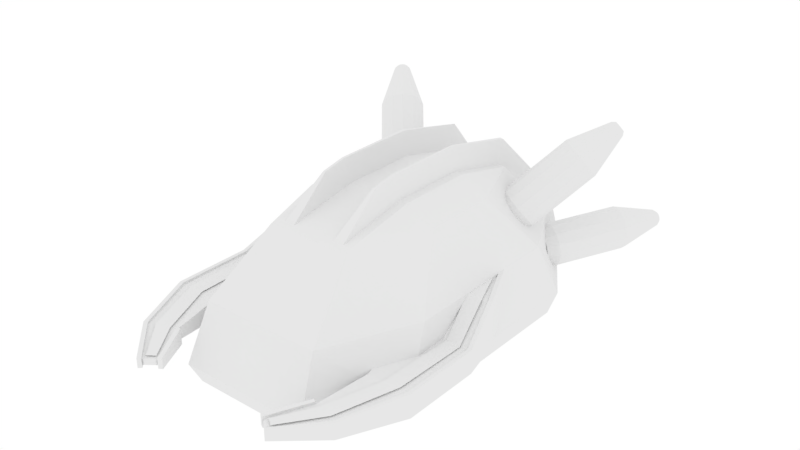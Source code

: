 # Source: Wrath.blend  (saved by Blender 2.78.0; exported with 4.5.12 LTS)
import bpy
from mathutils import Matrix  # noqa: F401  (used for matrix-valued properties, if any)

bpy.ops.wm.read_factory_settings(use_empty=True)
scene = bpy.context.scene
scene.name = 'Scene'

# ---- collections
col_collection_1 = bpy.data.collections.new('Collection 1'); scene.collection.children.link(col_collection_1)

# ---- world
world_world = bpy.data.worlds.new('World'); scene.world = world_world
world_world.color = (1.0, 1.0, 1.0)
world_world.use_sun_shadow = False
world_world.sun_shadow_jitter_overblur = 0.0
world_world.cycles.sampling_method = 'MANUAL'

# ---- meshes
me_cube = bpy.data.meshes.new('Cube')
me_cube.from_pydata([(0.813, -1.254, 0.1051), (0.813, -1.254, 0.2775), (0.6535, -0.5525, 0.1051), (0.6535, -0.5525, 0.2775), (1.222, -1.261, 0.0866), (1.222, -1.261, 0.296), (1.222, -0.5483, 0.0866), (1.223, -0.5527, 0.296), (0.7408, -1.716, 0.1193), (0.7408, -1.716, 0.2632), (0.9792, -1.794, 0.2604), (0.9792, -1.794, 0.1222), (0.5552, -2.052, 0.1448), (0.5552, -2.052, 0.2378), (0.6764, -2.148, 0.2353), (0.6764, -2.148, 0.1472), (0.5701, -2.057, 0.1722), (0.5701, -2.057, 0.2103), (0.6413, -2.112, 0.2103), (0.6413, -2.112, 0.1722), (-0.9449, -0.9467, -0.1916), (-0.6279, -0.2854, 1.0), (-0.9449, 0.943, -0.1916), (-0.6279, 0.415, 1.0), (0.9449, -0.9467, -0.1916), (0.6279, -0.2854, 1.0), (0.9449, 0.943, -0.1916), (0.6279, 0.415, 1.0), (-1.0, -1.0, 0.0), (-1.0, 1.0, 0.0), (1.0, 1.0, 0.0), (1.0, -1.0, 0.0), (0.5684, 1.517, -0.1916), (-0.5684, 1.517, -0.1916), (-0.3016, 1.029, 0.9929), (0.3016, 1.029, 0.9929), (-0.5684, -1.645, -0.1916), (0.5684, -1.645, -0.1916), (0.2637, -0.525, 1.309), (-0.2637, -0.525, 1.309), (0.6016, -1.739, 0.0), (-0.6016, -1.739, 0.0), (-0.4722, 1.782, 0.1665), (0.4722, 1.782, 0.1665), (0.3016, -0.2854, 1.139), (-0.3016, -0.2854, 1.139), (0.3016, 0.415, 1.139), (-0.3016, 0.415, 1.139), (0.6535, -0.1746, 0.4826), (0.6535, -0.1746, 0.1051), (1.128, -0.1628, 0.0866), (1.129, -0.1672, 0.5011), (-0.9084, -0.7176, 0.5), (-0.9084, 0.7892, 0.5), (0.9084, 0.7892, 0.5), (0.9084, -0.7176, 0.5), (0.5465, -1.529, 0.5), (-0.5465, -1.529, 0.5), (-0.4712, 1.475, 0.4891), (0.4712, 1.475, 0.4891), (0.9125, 0.2916, 0.0866), (0.9125, 0.2916, 0.5011), (1.187, -1.255, 0.0866), (1.187, -0.5525, 0.0866), (1.188, -0.5569, 0.296), (1.187, -1.255, 0.296), (1.009, -1.814, 0.2604), (1.009, -1.814, 0.1222), (0.6515, -2.123, 0.2353), (0.6515, -2.123, 0.1472), (1.095, -0.1746, 0.0866), (1.096, -0.179, 0.5011), (0.8808, 0.2765, 0.5011), (0.8808, 0.2765, 0.0866), (1.187, -1.254, 0.1051), (1.187, -0.5525, 0.1051), (1.187, -0.5525, 0.2775), (1.187, -1.254, 0.2775), (0.9797, -1.793, 0.2419), (0.9797, -1.793, 0.1407), (0.6645, -2.11, 0.2178), (0.6645, -2.11, 0.1648), (1.095, -0.1746, 0.1051), (1.095, -0.1746, 0.4826), (0.8888, 0.2598, 0.4826), (0.8888, 0.2598, 0.1051), (1.222, -1.261, 0.1051), (1.222, -0.5483, 0.1051), (1.222, -0.5483, 0.2775), (1.222, -1.261, 0.2775), (1.01, -1.813, 0.2419), (1.01, -1.813, 0.1407), (0.6894, -2.135, 0.2178), (0.6894, -2.135, 0.1648), (1.128, -0.1628, 0.1051), (1.128, -0.1628, 0.4826), (0.9205, 0.2748, 0.4826), (0.9205, 0.2748, 0.1051), (0.7081, -1.697, 0.1193), (0.7081, -1.697, 0.2632), (0.5225, -2.034, 0.1448), (0.5225, -2.034, 0.2378), (0.5655, -2.034, 0.1648), (0.5655, -2.034, 0.2178), (0.7415, -1.714, 0.2419), (0.7415, -1.714, 0.1407), (0.5328, -2.016, 0.1648), (0.5328, -2.016, 0.2178), (0.7088, -1.696, 0.2419), (0.7088, -1.696, 0.1407), (-0.1259, 1.023, 1.0), (0.1259, 1.023, 1.0), (0.2399, -0.525, 1.309), (-0.2399, -0.525, 1.309), (-0.308, 1.783, 0.1667), (0.308, 1.783, 0.1667), (-0.1259, -0.2854, 1.139), (0.1259, -0.2854, 1.139), (-0.1259, 0.415, 1.139), (0.1259, 0.415, 1.139), (-0.1822, 1.468, 0.5), (0.1822, 1.468, 0.5), (-0.1259, -1.0, 1.0), (-0.3778, -1.0, 1.0), (0.2005, 1.608, 0.0), (0.6016, 1.608, 0.0), (0.3778, -0.2854, 1.139), (0.3778, -1.0, 1.0), (-0.3778, -0.2854, 1.139), (-0.5465, 1.468, 0.5), (-0.6016, 1.608, 0.0), (0.5465, 1.468, 0.5), (0.3778, 0.415, 1.139), (-0.3778, 0.415, 1.139), (0.3778, 1.023, 1.0), (-0.3778, 1.023, 1.0), (0.1259, -1.0, 1.0), (-0.2005, 1.608, 0.0), (-0.2582, 1.465, 0.5037), (0.2582, 1.465, 0.5037), (0.2021, 1.021, 1.002), (0.2021, 0.415, 1.139), (-0.2021, 1.021, 1.002), (-0.2021, 0.415, 1.139), (0.2021, -0.2854, 1.139), (-0.2021, -0.2854, 1.139), (-0.2021, -0.9252, 1.015), (-0.3016, -0.9252, 1.015), (0.274, 1.587, 0.07332), (0.517, 1.587, 0.07332), (0.2637, -0.3059, 1.352), (0.3016, -0.9252, 1.015), (-0.2637, -0.3059, 1.352), (-0.4332, 1.671, 0.5884), (-0.517, 1.587, 0.07332), (0.4332, 1.671, 0.5884), (0.2677, 0.4395, 1.353), (-0.2677, 0.4395, 1.353), (0.2688, 1.147, 1.183), (-0.2688, 1.147, 1.183), (0.2021, -0.9252, 1.015), (-0.274, 1.587, 0.07332), (-0.2955, 1.656, 0.6102), (0.2955, 1.656, 0.6102), (0.2452, 1.134, 1.195), (0.2439, 0.4392, 1.351), (-0.2452, 1.134, 1.195), (-0.2439, 0.4392, 1.351), (0.2399, -0.3059, 1.352), (-0.2399, -0.3059, 1.352), (-0.813, -1.254, 0.1051), (-0.813, -1.254, 0.2775), (-0.6535, -0.5525, 0.1051), (-0.6535, -0.5525, 0.2775), (-1.222, -1.261, 0.0866), (-1.222, -1.261, 0.296), (-1.222, -0.5483, 0.0866), (-1.223, -0.5527, 0.296), (-0.7408, -1.716, 0.1193), (-0.7408, -1.716, 0.2632), (-0.9792, -1.794, 0.2604), (-0.9792, -1.794, 0.1222), (-0.5552, -2.052, 0.1448), (-0.5552, -2.052, 0.2378), (-0.6764, -2.148, 0.2353), (-0.6764, -2.148, 0.1472), (-0.5701, -2.057, 0.1722), (-0.5701, -2.057, 0.2103), (-0.6413, -2.112, 0.2103), (-0.6413, -2.112, 0.1722), (-0.6535, -0.1746, 0.4826), (-0.6535, -0.1746, 0.1051), (-1.128, -0.1628, 0.0866), (-1.129, -0.1672, 0.5011), (-0.9125, 0.2916, 0.0866), (-0.9125, 0.2916, 0.5011), (-1.187, -1.255, 0.0866), (-1.187, -0.5525, 0.0866), (-1.188, -0.5569, 0.296), (-1.187, -1.255, 0.296), (-1.009, -1.814, 0.2604), (-1.009, -1.814, 0.1222), (-0.6515, -2.123, 0.2353), (-0.6515, -2.123, 0.1472), (-1.095, -0.1746, 0.0866), (-1.096, -0.179, 0.5011), (-0.8808, 0.2765, 0.5011), (-0.8808, 0.2765, 0.0866), (-1.187, -1.254, 0.1051), (-1.187, -0.5525, 0.1051), (-1.187, -0.5525, 0.2775), (-1.187, -1.254, 0.2775), (-0.9797, -1.793, 0.2419), (-0.9797, -1.793, 0.1407), (-0.6645, -2.11, 0.2178), (-0.6645, -2.11, 0.1648), (-1.095, -0.1746, 0.1051), (-1.095, -0.1746, 0.4826), (-0.8888, 0.2598, 0.4826), (-0.8888, 0.2598, 0.1051), (-1.222, -1.261, 0.1051), (-1.222, -0.5483, 0.1051), (-1.222, -0.5483, 0.2775), (-1.222, -1.261, 0.2775), (-1.01, -1.813, 0.2419), (-1.01, -1.813, 0.1407), (-0.6894, -2.135, 0.2178), (-0.6894, -2.135, 0.1648), (-1.128, -0.1628, 0.1051), (-1.128, -0.1628, 0.4826), (-0.9205, 0.2748, 0.4826), (-0.9205, 0.2748, 0.1051), (-0.7081, -1.697, 0.1193), (-0.7081, -1.697, 0.2632), (-0.5225, -2.034, 0.1448), (-0.5225, -2.034, 0.2378), (-0.5655, -2.034, 0.1648), (-0.5655, -2.034, 0.2178), (-0.7415, -1.714, 0.2419), (-0.7415, -1.714, 0.1407), (-0.5328, -2.016, 0.1648), (-0.5328, -2.016, 0.2178), (-0.7088, -1.696, 0.2419), (-0.7088, -1.696, 0.1407), (0.9659, -1.252, 0.2888), (0.9852, -0.5447, 0.2889), (1.118, -0.5589, 0.2854), (1.11, -1.24, 0.2896), (0.7896, -1.731, 0.2532), (0.9271, -1.759, 0.2546), (0.6622, -2.075, 0.2311), (0.5948, -2.028, 0.2303), (1.042, -0.192, 0.4912), (0.8975, -0.1885, 0.494), (0.8872, 0.2003, 0.494), (-0.9659, -1.252, 0.2888), (-0.9852, -0.5447, 0.2889), (-1.118, -0.5589, 0.2854), (-1.11, -1.24, 0.2896), (-0.7896, -1.731, 0.2532), (-0.9271, -1.759, 0.2546), (-0.6622, -2.075, 0.2311), (-0.5948, -2.028, 0.2303), (-1.042, -0.192, 0.4912), (-0.8975, -0.1885, 0.494), (-0.8872, 0.2003, 0.494)], [], [(0, 1, 3, 2), (88, 87, 94, 95), (87, 88, 89, 86), (77, 1, 104, 78), (2, 75, 74, 0), (76, 3, 1, 77), (78, 104, 103, 80), (86, 89, 90, 91), (1, 0, 105, 104), (0, 74, 79, 105), (102, 81, 19, 16), (91, 90, 92, 93), (105, 79, 81, 102), (13, 9, 99, 101), (19, 18, 17, 16), (103, 102, 16, 17), (80, 103, 17, 18), (81, 80, 18, 19), (52, 21, 23, 53), (131, 134, 27, 54), (54, 27, 25, 55), (57, 123, 21, 52), (32, 26, 24, 37), (128, 21, 123), (36, 41, 28, 20), (26, 30, 31, 24), (32, 125, 30, 26), (20, 28, 29, 22), (22, 29, 130, 33), (33, 130, 137, 124, 125, 32), (24, 31, 40, 37), (37, 40, 41, 36), (25, 126, 127), (169, 152, 39, 113), (22, 33, 36, 20), (33, 32, 37, 36), (55, 25, 127, 56), (56, 127, 136, 122, 123, 57), (53, 23, 135, 129), (163, 164, 158, 155), (167, 157, 152, 169), (27, 134, 132), (23, 21, 128, 133), (166, 159, 157, 167), (25, 27, 132, 126), (135, 23, 133), (48, 83, 84), (75, 2, 49, 82), (3, 76, 83, 48), (2, 3, 48, 49), (115, 163, 155, 43), (29, 53, 129, 130), (40, 56, 57, 41), (31, 55, 56, 40), (41, 57, 52, 28), (30, 54, 55, 31), (125, 131, 54, 30), (28, 52, 53, 29), (49, 48, 84, 85), (95, 94, 97, 96), (82, 49, 85), (6, 4, 62, 63), (5, 7, 64, 65), (66, 5, 65, 10), (4, 67, 11, 62), (15, 14, 68, 69), (14, 66, 10, 68), (67, 15, 69, 11), (50, 6, 63, 70), (7, 51, 71, 64), (61, 60, 73, 72), (51, 61, 72, 71), (60, 50, 70, 73), (63, 62, 74, 75), (65, 64, 76, 77), (10, 65, 77, 78), (62, 11, 79, 74), (69, 68, 80, 81), (68, 10, 78, 80), (11, 69, 81, 79), (70, 63, 75, 82), (64, 71, 83, 76), (72, 73, 85, 84), (71, 72, 84, 83), (73, 70, 82, 85), (4, 6, 87, 86), (7, 5, 89, 88), (5, 66, 90, 89), (67, 4, 86, 91), (14, 15, 93, 92), (66, 14, 92, 90), (15, 67, 91, 93), (6, 50, 94, 87), (51, 7, 88, 95), (60, 61, 96, 97), (61, 51, 95, 96), (50, 60, 97, 94), (108, 109, 106, 107), (12, 13, 101, 100), (8, 12, 100, 98), (104, 105, 109, 108), (13, 12, 102, 103), (9, 13, 103, 104), (12, 8, 105, 102), (100, 101, 107, 106), (101, 99, 108, 107), (98, 100, 106, 109), (99, 9, 104, 108), (8, 98, 109, 105), (42, 153, 162, 114), (137, 120, 121, 124), (158, 164, 165, 156), (111, 110, 118, 119), (156, 165, 168, 150), (119, 118, 116, 117), (153, 159, 166, 162), (120, 110, 111, 121), (150, 168, 112, 38), (117, 116, 122, 136), (146, 147, 123, 122), (148, 149, 125, 124), (44, 151, 127, 126), (147, 45, 128, 123), (58, 154, 130, 129), (149, 59, 131, 125), (46, 44, 126, 132), (45, 47, 133, 128), (35, 46, 132, 134), (47, 34, 135, 133), (34, 58, 129, 135), (59, 35, 134, 131), (151, 160, 136, 127), (154, 161, 137, 130), (161, 138, 120, 137), (139, 148, 124, 121), (141, 140, 111, 119), (142, 143, 118, 110), (144, 141, 119, 117), (143, 145, 116, 118), (138, 142, 110, 120), (140, 139, 121, 111), (160, 144, 117, 136), (145, 146, 122, 116), (113, 39, 147, 146), (115, 43, 149, 148), (150, 38, 151, 44), (39, 152, 45, 147), (153, 42, 154, 58), (43, 155, 59, 149), (156, 150, 44, 46), (152, 157, 47, 45), (158, 156, 46, 35), (157, 159, 34, 47), (159, 153, 58, 34), (155, 158, 35, 59), (38, 112, 160, 151), (42, 114, 161, 154), (114, 162, 138, 161), (163, 115, 148, 139), (165, 164, 140, 141), (166, 167, 143, 142), (168, 165, 141, 144), (167, 169, 145, 143), (162, 166, 142, 138), (164, 163, 139, 140), (112, 168, 144, 160), (169, 113, 146, 145), (170, 172, 173, 171), (222, 229, 228, 221), (221, 220, 223, 222), (211, 212, 238, 171), (172, 170, 208, 209), (210, 211, 171, 173), (212, 214, 237, 238), (220, 225, 224, 223), (171, 238, 239, 170), (170, 239, 213, 208), (236, 186, 189, 215), (225, 227, 226, 224), (239, 236, 215, 213), (183, 235, 233, 179), (189, 186, 187, 188), (237, 187, 186, 236), (214, 188, 187, 237), (215, 189, 188, 214), (190, 218, 217), (209, 216, 191, 172), (173, 190, 217, 210), (172, 191, 190, 173), (191, 219, 218, 190), (229, 230, 231, 228), (216, 219, 191), (176, 197, 196, 174), (175, 199, 198, 177), (200, 180, 199, 175), (174, 196, 181, 201), (185, 203, 202, 184), (184, 202, 180, 200), (201, 181, 203, 185), (192, 204, 197, 176), (177, 198, 205, 193), (195, 206, 207, 194), (193, 205, 206, 195), (194, 207, 204, 192), (197, 209, 208, 196), (199, 211, 210, 198), (180, 212, 211, 199), (196, 208, 213, 181), (203, 215, 214, 202), (202, 214, 212, 180), (181, 213, 215, 203), (204, 216, 209, 197), (198, 210, 217, 205), (206, 218, 219, 207), (205, 217, 218, 206), (207, 219, 216, 204), (174, 220, 221, 176), (177, 222, 223, 175), (175, 223, 224, 200), (201, 225, 220, 174), (184, 226, 227, 185), (200, 224, 226, 184), (185, 227, 225, 201), (176, 221, 228, 192), (193, 229, 222, 177), (194, 231, 230, 195), (195, 230, 229, 193), (192, 228, 231, 194), (242, 241, 240, 243), (182, 234, 235, 183), (178, 232, 234, 182), (238, 242, 243, 239), (183, 237, 236, 182), (179, 238, 237, 183), (182, 236, 239, 178), (234, 240, 241, 235), (235, 241, 242, 233), (232, 243, 240, 234), (233, 242, 238, 179), (178, 239, 243, 232), (247, 244, 248, 249), (246, 245, 244, 247), (249, 248, 251, 250), (253, 252, 254), (245, 246, 252, 253), (258, 260, 259, 255), (257, 258, 255, 256), (260, 261, 262, 259), (264, 265, 263), (256, 264, 263, 257)])
_ca = me_cube.color_attributes.new('Col', 'BYTE_COLOR', 'CORNER')
_ca.data.foreach_set('color', [1.0, 0.0, 0.0, 1.0, 1.0, 0.0, 0.0, 1.0, 1.0, 0.0, 0.0, 1.0, 1.0, 0.0, 0.0, 1.0, 1.0, 0.0, 0.0, 1.0, 1.0, 0.0, 0.0, 1.0, 1.0, 0.0, 0.0, 1.0, 1.0, 0.0, 0.0, 1.0, 1.0, 0.0, 0.0, 1.0, 1.0, 0.0, 0.0, 1.0, 1.0, 0.0, 0.0, 1.0, 1.0, 0.0, 0.0, 1.0, 1.0, 0.0, 0.0, 1.0, 1.0, 0.0, 0.0, 1.0, 1.0, 0.0, 0.0, 1.0, 1.0, 0.0, 0.0, 1.0, 1.0, 0.0, 0.0, 1.0, 1.0, 0.0, 0.0, 1.0, 1.0, 0.0, 0.0, 1.0, 1.0, 0.0, 0.0, 1.0, 1.0, 0.0, 0.0, 1.0, 1.0, 0.0, 0.0, 1.0, 1.0, 0.0, 0.0, 1.0, 1.0, 0.0, 0.0, 1.0, 1.0, 0.0, 0.0, 1.0, 1.0, 0.0, 0.0, 1.0, 1.0, 0.0, 0.0, 1.0, 1.0, 0.0, 0.0, 1.0, 1.0, 0.0, 0.0, 1.0, 1.0, 0.0, 0.0, 1.0, 1.0, 0.0, 0.0, 1.0, 1.0, 0.0, 0.0, 1.0, 1.0, 0.0, 0.0, 1.0, 1.0, 0.0, 0.0, 1.0, 1.0, 0.0, 0.0, 1.0, 1.0, 0.0, 0.0, 1.0, 1.0, 0.0, 0.0, 1.0, 1.0, 0.0, 0.0, 1.0, 1.0, 0.0, 0.0, 1.0, 1.0, 0.0, 0.0, 1.0, 1.0, 0.0, 0.0, 1.0, 1.0, 0.0, 0.0, 1.0, 1.0, 0.0, 0.0, 1.0, 1.0, 0.0, 0.0, 1.0, 1.0, 0.0, 0.0, 1.0, 1.0, 0.0, 0.0, 1.0, 1.0, 0.0, 0.0, 1.0, 1.0, 0.0, 0.0, 1.0, 1.0, 0.0, 0.0, 1.0, 1.0, 0.0, 0.0, 1.0, 1.0, 0.0, 0.0, 1.0, 1.0, 0.0, 0.0, 1.0, 1.0, 0.0, 0.0, 1.0, 1.0, 0.0, 0.0, 1.0, 1.0, 0.0, 0.0, 1.0, 1.0, 0.0, 0.0, 1.0, 1.0, 0.0, 0.0, 1.0, 1.0, 0.0, 0.0, 1.0, 1.0, 0.0, 0.0, 1.0, 1.0, 0.0, 0.0, 1.0, 1.0, 0.0, 0.0, 1.0, 1.0, 0.0, 0.0, 1.0, 1.0, 0.0, 0.0, 1.0, 1.0, 0.0, 0.0, 1.0, 1.0, 0.0, 0.0, 1.0, 1.0, 0.0, 0.0, 1.0, 1.0, 0.0, 0.0, 1.0, 1.0, 0.0, 0.0, 1.0, 1.0, 0.0, 0.0, 1.0, 1.0, 0.0, 0.0, 1.0, 1.0, 0.0, 0.0, 1.0, 1.0, 0.0, 0.0, 1.0, 0.0, 0.0, 0.0, 1.0, 0.0, 0.0, 0.0, 1.0, 0.0, 0.0, 0.0, 1.0, 0.0, 0.0, 0.0, 1.0, 0.0, 0.0, 0.0, 1.0, 0.0, 0.0, 0.0, 1.0, 0.0, 0.0, 0.0, 1.0, 0.0, 0.0, 0.0, 1.0, 0.0, 0.0, 0.0, 1.0, 0.0, 0.0, 0.0, 1.0, 0.0, 0.0, 0.0, 1.0, 0.0, 0.0, 0.0, 1.0, 0.0, 0.0, 0.0, 1.0, 0.0, 0.0, 0.0, 1.0, 0.0, 0.0, 0.0, 1.0, 0.0, 0.0, 0.0, 1.0, 0.0, 0.0, 0.0, 1.0, 0.0, 0.0, 0.0, 1.0, 0.0, 0.0, 0.0, 1.0, 0.0, 0.0, 0.0, 1.0, 0.0, 0.0, 0.0, 1.0, 0.0, 0.0, 0.0, 1.0, 0.0, 0.0, 0.0, 1.0, 0.0, 0.0, 0.0, 1.0, 0.0, 0.0, 0.0, 1.0, 0.0, 0.0, 0.0, 1.0, 0.0, 0.0, 0.0, 1.0, 0.0, 0.0, 0.0, 1.0, 0.0, 0.0, 0.0, 1.0, 0.0, 0.0, 0.0, 1.0, 0.0, 0.0, 0.0, 1.0, 0.0, 0.0, 0.0, 1.0, 0.0, 0.0, 0.0, 1.0, 0.0, 0.0, 0.0, 1.0, 0.0, 0.0, 0.0, 1.0, 0.0, 0.0, 0.0, 1.0, 0.0, 0.0, 0.0, 1.0, 0.0, 0.0, 0.0, 1.0, 0.0, 0.0, 0.0, 1.0, 0.0, 0.0, 0.0, 1.0, 0.0, 0.0, 0.0, 1.0, 0.0, 0.0, 0.0, 1.0, 0.0, 0.0, 0.0, 1.0, 0.0, 0.0, 0.0, 1.0, 0.0, 0.0, 0.0, 1.0, 0.0, 0.0, 0.0, 1.0, 0.0, 0.0, 0.0, 1.0, 0.0, 0.0, 0.0, 1.0, 0.0, 0.0, 0.0, 1.0, 0.0, 0.0, 0.0, 1.0, 0.0, 0.0, 0.0, 1.0, 0.0, 0.0, 0.0, 1.0, 0.0, 0.0, 0.0, 1.0, 0.0, 0.0, 0.0, 1.0, 0.0, 0.0, 0.0, 1.0, 0.0, 0.0, 0.0, 1.0, 0.0, 0.0, 0.0, 1.0, 0.0, 0.0, 0.0, 1.0, 0.0, 0.0, 0.0, 1.0, 0.0, 0.0, 0.0, 1.0, 1.0, 0.0, 1.0, 1.0, 1.0, 0.0, 1.0, 1.0, 1.0, 0.0, 1.0, 1.0, 1.0, 0.0, 1.0, 1.0, 0.0, 0.0, 0.0, 1.0, 0.0, 0.0, 0.0, 1.0, 0.0, 0.0, 0.0, 1.0, 0.0, 0.0, 0.0, 1.0, 0.0, 0.0, 0.0, 1.0, 0.0, 0.0, 0.0, 1.0, 0.0, 0.0, 0.0, 1.0, 0.0, 0.0, 0.0, 1.0, 0.0, 0.0, 0.0, 1.0, 0.0, 0.0, 0.0, 1.0, 0.0, 0.0, 0.0, 1.0, 0.0, 0.0, 0.0, 1.0, 0.0, 0.0, 0.0, 1.0, 0.0, 0.0, 0.0, 1.0, 0.0, 0.0, 0.0, 1.0, 0.0, 0.0, 0.0, 1.0, 0.0, 0.0, 0.0, 1.0, 0.0, 0.0, 0.0, 1.0, 0.0, 0.0, 0.0, 1.0, 0.0, 0.0, 0.0, 1.0, 0.0, 0.0, 0.0, 1.0, 0.0, 0.0, 0.0, 1.0, 1.0, 0.0, 1.0, 1.0, 1.0, 0.0, 1.0, 1.0, 1.0, 0.0, 1.0, 1.0, 1.0, 0.0, 1.0, 1.0, 1.0, 0.0, 1.0, 1.0, 1.0, 0.0, 1.0, 1.0, 1.0, 0.0, 1.0, 1.0, 1.0, 0.0, 1.0, 1.0, 0.0, 0.0, 0.0, 1.0, 0.0, 0.0, 0.0, 1.0, 0.0, 0.0, 0.0, 1.0, 0.0, 0.0, 0.0, 1.0, 0.0, 0.0, 0.0, 1.0, 0.0, 0.0, 0.0, 1.0, 0.0, 0.0, 0.0, 1.0, 1.0, 0.0, 1.0, 1.0, 1.0, 0.0, 1.0, 1.0, 1.0, 0.0, 1.0, 1.0, 1.0, 0.0, 1.0, 1.0, 0.0, 0.0, 0.0, 1.0, 0.0, 0.0, 0.0, 1.0, 0.0, 0.0, 0.0, 1.0, 0.0, 0.0, 0.0, 1.0, 0.0, 0.0, 0.0, 1.0, 0.0, 0.0, 0.0, 1.0, 0.0, 0.0, 0.0, 1.0, 1.0, 0.0, 0.0, 1.0, 1.0, 0.0, 0.0, 1.0, 1.0, 0.0, 0.0, 1.0, 1.0, 0.0, 0.0, 1.0, 1.0, 0.0, 0.0, 1.0, 1.0, 0.0, 0.0, 1.0, 1.0, 0.0, 0.0, 1.0, 1.0, 0.0, 0.0, 1.0, 1.0, 0.0, 0.0, 1.0, 1.0, 0.0, 0.0, 1.0, 1.0, 0.0, 0.0, 1.0, 1.0, 0.0, 0.0, 1.0, 1.0, 0.0, 0.0, 1.0, 1.0, 0.0, 0.0, 1.0, 1.0, 0.0, 0.0, 1.0, 1.0, 0.0, 1.0, 1.0, 1.0, 0.0, 1.0, 1.0, 1.0, 0.0, 1.0, 1.0, 1.0, 0.0, 1.0, 1.0, 0.0, 0.0, 0.0, 1.0, 0.0, 0.0, 0.0, 1.0, 0.0, 0.0, 0.0, 1.0, 0.0, 0.0, 0.0, 1.0, 0.0, 0.0, 0.0, 1.0, 0.0, 0.0, 0.0, 1.0, 0.0, 0.0, 0.0, 1.0, 0.0, 0.0, 0.0, 1.0, 0.0, 0.0, 0.0, 1.0, 0.0, 0.0, 0.0, 1.0, 0.0, 0.0, 0.0, 1.0, 0.0, 0.0, 0.0, 1.0, 0.0, 0.0, 0.0, 1.0, 0.0, 0.0, 0.0, 1.0, 0.0, 0.0, 0.0, 1.0, 0.0, 0.0, 0.0, 1.0, 0.0, 0.0, 0.0, 1.0, 0.0, 0.0, 0.0, 1.0, 0.0, 0.0, 0.0, 1.0, 0.0, 0.0, 0.0, 1.0, 0.0, 0.0, 0.0, 1.0, 0.0, 0.0, 0.0, 1.0, 0.0, 0.0, 0.0, 1.0, 0.0, 0.0, 0.0, 1.0, 0.0, 0.0, 0.0, 1.0, 0.0, 0.0, 0.0, 1.0, 0.0, 0.0, 0.0, 1.0, 0.0, 0.0, 0.0, 1.0, 1.0, 0.0, 0.0, 1.0, 1.0, 0.0, 0.0, 1.0, 1.0, 0.0, 0.0, 1.0, 1.0, 0.0, 0.0, 1.0, 1.0, 0.0, 0.0, 1.0, 1.0, 0.0, 0.0, 1.0, 1.0, 0.0, 0.0, 1.0, 1.0, 0.0, 0.0, 1.0, 1.0, 0.0, 0.0, 1.0, 1.0, 0.0, 0.0, 1.0, 1.0, 0.0, 0.0, 1.0, 1.0, 0.0, 0.0, 1.0, 1.0, 0.0, 0.0, 1.0, 1.0, 0.0, 0.0, 1.0, 1.0, 0.0, 0.0, 1.0, 1.0, 0.0, 0.0, 1.0, 1.0, 0.0, 0.0, 1.0, 1.0, 0.0, 0.0, 1.0, 1.0, 0.0, 0.0, 1.0, 1.0, 0.0, 0.0, 1.0, 1.0, 0.0, 0.0, 1.0, 1.0, 0.0, 0.0, 1.0, 1.0, 0.0, 0.0, 1.0, 1.0, 0.0, 0.0, 1.0, 1.0, 0.0, 0.0, 1.0, 1.0, 0.0, 0.0, 1.0, 1.0, 0.0, 0.0, 1.0, 1.0, 0.0, 0.0, 1.0, 1.0, 0.0, 0.0, 1.0, 1.0, 0.0, 0.0, 1.0, 1.0, 0.0, 0.0, 1.0, 1.0, 0.0, 0.0, 1.0, 1.0, 0.0, 0.0, 1.0, 1.0, 0.0, 0.0, 1.0, 1.0, 0.0, 0.0, 1.0, 1.0, 0.0, 0.0, 1.0, 1.0, 0.0, 0.0, 1.0, 1.0, 0.0, 0.0, 1.0, 1.0, 0.0, 0.0, 1.0, 1.0, 0.0, 0.0, 1.0, 1.0, 0.0, 0.0, 1.0, 1.0, 0.0, 0.0, 1.0, 1.0, 0.0, 0.0, 1.0, 1.0, 0.0, 0.0, 1.0, 1.0, 0.0, 0.0, 1.0, 1.0, 0.0, 0.0, 1.0, 1.0, 0.0, 0.0, 1.0, 1.0, 0.0, 0.0, 1.0, 1.0, 0.0, 0.0, 1.0, 1.0, 0.0, 0.0, 1.0, 1.0, 0.0, 0.0, 1.0, 1.0, 0.0, 0.0, 1.0, 1.0, 0.0, 0.0, 1.0, 1.0, 0.0, 0.0, 1.0, 1.0, 0.0, 0.0, 1.0, 1.0, 0.0, 0.0, 1.0, 1.0, 0.0, 0.0, 1.0, 1.0, 0.0, 0.0, 1.0, 1.0, 0.0, 0.0, 1.0, 1.0, 0.0, 0.0, 1.0, 1.0, 0.0, 0.0, 1.0, 1.0, 0.0, 0.0, 1.0, 1.0, 0.0, 0.0, 1.0, 1.0, 0.0, 0.0, 1.0, 1.0, 0.0, 0.0, 1.0, 1.0, 0.0, 0.0, 1.0, 1.0, 0.0, 0.0, 1.0, 1.0, 0.0, 0.0, 1.0, 1.0, 0.0, 0.0, 1.0, 1.0, 0.0, 0.0, 1.0, 1.0, 0.0, 0.0, 1.0, 1.0, 0.0, 0.0, 1.0, 1.0, 0.0, 0.0, 1.0, 1.0, 0.0, 0.0, 1.0, 1.0, 0.0, 0.0, 1.0, 1.0, 0.0, 0.0, 1.0, 1.0, 0.0, 0.0, 1.0, 1.0, 0.0, 0.0, 1.0, 1.0, 0.0, 0.0, 1.0, 1.0, 0.0, 0.0, 1.0, 1.0, 0.0, 0.0, 1.0, 1.0, 0.0, 0.0, 1.0, 1.0, 0.0, 0.0, 1.0, 1.0, 0.0, 0.0, 1.0, 1.0, 0.0, 0.0, 1.0, 1.0, 0.0, 0.0, 1.0, 1.0, 0.0, 0.0, 1.0, 1.0, 0.0, 0.0, 1.0, 1.0, 0.0, 0.0, 1.0, 1.0, 0.0, 0.0, 1.0, 1.0, 0.0, 0.0, 1.0, 1.0, 0.0, 0.0, 1.0, 1.0, 0.0, 0.0, 1.0, 1.0, 0.0, 0.0, 1.0, 1.0, 0.0, 0.0, 1.0, 1.0, 0.0, 0.0, 1.0, 1.0, 0.0, 0.0, 1.0, 1.0, 0.0, 0.0, 1.0, 1.0, 0.0, 0.0, 1.0, 1.0, 0.0, 0.0, 1.0, 1.0, 0.0, 0.0, 1.0, 1.0, 0.0, 0.0, 1.0, 1.0, 0.0, 0.0, 1.0, 1.0, 0.0, 0.0, 1.0, 1.0, 0.0, 0.0, 1.0, 1.0, 0.0, 0.0, 1.0, 1.0, 0.0, 0.0, 1.0, 1.0, 0.0, 0.0, 1.0, 1.0, 0.0, 0.0, 1.0, 1.0, 0.0, 0.0, 1.0, 1.0, 0.0, 0.0, 1.0, 1.0, 0.0, 0.0, 1.0, 1.0, 0.0, 0.0, 1.0, 1.0, 0.0, 0.0, 1.0, 1.0, 0.0, 0.0, 1.0, 1.0, 0.0, 0.0, 1.0, 1.0, 0.0, 0.0, 1.0, 1.0, 0.0, 0.0, 1.0, 1.0, 0.0, 0.0, 1.0, 1.0, 0.0, 0.0, 1.0, 1.0, 0.0, 0.0, 1.0, 1.0, 0.0, 0.0, 1.0, 1.0, 0.0, 0.0, 1.0, 1.0, 0.0, 0.0, 1.0, 1.0, 0.0, 0.0, 1.0, 1.0, 0.0, 0.0, 1.0, 1.0, 0.0, 0.0, 1.0, 1.0, 0.0, 0.0, 1.0, 1.0, 0.0, 0.0, 1.0, 1.0, 0.0, 0.0, 1.0, 1.0, 0.0, 0.0, 1.0, 1.0, 0.0, 0.0, 1.0, 1.0, 0.0, 0.0, 1.0, 1.0, 0.0, 0.0, 1.0, 1.0, 0.0, 0.0, 1.0, 1.0, 0.0, 0.0, 1.0, 1.0, 0.0, 0.0, 1.0, 1.0, 0.0, 0.0, 1.0, 1.0, 0.0, 0.0, 1.0, 1.0, 0.0, 0.0, 1.0, 1.0, 0.0, 0.0, 1.0, 1.0, 0.0, 0.0, 1.0, 1.0, 0.0, 0.0, 1.0, 1.0, 0.0, 0.0, 1.0, 1.0, 0.0, 0.0, 1.0, 1.0, 0.0, 0.0, 1.0, 1.0, 0.0, 0.0, 1.0, 1.0, 0.0, 0.0, 1.0, 1.0, 0.0, 0.0, 1.0, 1.0, 0.0, 0.0, 1.0, 1.0, 0.0, 0.0, 1.0, 1.0, 0.0, 0.0, 1.0, 1.0, 0.0, 0.0, 1.0, 1.0, 0.0, 0.0, 1.0, 1.0, 0.0, 0.0, 1.0, 1.0, 0.0, 0.0, 1.0, 1.0, 0.0, 0.0, 1.0, 1.0, 0.0, 0.0, 1.0, 1.0, 0.0, 0.0, 1.0, 1.0, 0.0, 0.0, 1.0, 1.0, 0.0, 0.0, 1.0, 1.0, 0.0, 0.0, 1.0, 1.0, 0.0, 0.0, 1.0, 1.0, 0.0, 0.0, 1.0, 1.0, 0.0, 0.0, 1.0, 1.0, 0.0, 0.0, 1.0, 1.0, 0.0, 0.0, 1.0, 1.0, 0.0, 0.0, 1.0, 1.0, 0.0, 0.0, 1.0, 1.0, 0.0, 0.0, 1.0, 1.0, 0.0, 0.0, 1.0, 1.0, 0.0, 0.0, 1.0, 1.0, 0.0, 0.0, 1.0, 1.0, 0.0, 0.0, 1.0, 1.0, 0.0, 0.0, 1.0, 1.0, 0.0, 0.0, 1.0, 1.0, 0.0, 0.0, 1.0, 1.0, 0.0, 0.0, 1.0, 1.0, 0.0, 0.0, 1.0, 1.0, 0.0, 0.0, 1.0, 1.0, 0.0, 0.0, 1.0, 1.0, 0.0, 0.0, 1.0, 1.0, 0.0, 0.0, 1.0, 1.0, 0.0, 0.0, 1.0, 1.0, 0.0, 0.0, 1.0, 1.0, 0.0, 0.0, 1.0, 1.0, 0.0, 0.0, 1.0, 1.0, 0.0, 0.0, 1.0, 1.0, 0.0, 0.0, 1.0, 1.0, 0.0, 0.0, 1.0, 1.0, 0.0, 0.0, 1.0, 1.0, 0.0, 0.0, 1.0, 1.0, 0.0, 0.0, 1.0, 1.0, 0.0, 0.0, 1.0, 1.0, 0.0, 0.0, 1.0, 1.0, 0.0, 0.0, 1.0, 1.0, 0.0, 0.0, 1.0, 1.0, 0.0, 0.0, 1.0, 1.0, 0.0, 0.0, 1.0, 1.0, 0.0, 0.0, 1.0, 1.0, 0.0, 0.0, 1.0, 1.0, 0.0, 0.0, 1.0, 1.0, 0.0, 0.0, 1.0, 1.0, 0.0, 1.0, 1.0, 1.0, 0.0, 1.0, 1.0, 1.0, 0.0, 1.0, 1.0, 1.0, 0.0, 1.0, 1.0, 0.0, 0.0, 0.0, 1.0, 0.0, 0.0, 0.0, 1.0, 0.0, 0.0, 0.0, 1.0, 0.0, 0.0, 0.0, 1.0, 1.0, 0.0, 1.0, 1.0, 1.0, 0.0, 1.0, 1.0, 1.0, 0.0, 1.0, 1.0, 1.0, 0.0, 1.0, 1.0, 0.0, 0.0, 0.0, 1.0, 0.0, 0.0, 0.0, 1.0, 0.0, 0.0, 0.0, 1.0, 0.0, 0.0, 0.0, 1.0, 1.0, 0.0, 1.0, 1.0, 1.0, 0.0, 1.0, 1.0, 1.0, 0.0, 1.0, 1.0, 1.0, 0.0, 1.0, 1.0, 0.0, 0.0, 0.0, 1.0, 0.0, 0.0, 0.0, 1.0, 0.0, 0.0, 0.0, 1.0, 0.0, 0.0, 0.0, 1.0, 1.0, 0.0, 1.0, 1.0, 1.0, 0.0, 1.0, 1.0, 1.0, 0.0, 1.0, 1.0, 1.0, 0.0, 1.0, 1.0, 0.0, 0.0, 0.0, 1.0, 0.0, 0.0, 0.0, 1.0, 0.0, 0.0, 0.0, 1.0, 0.0, 0.0, 0.0, 1.0, 1.0, 0.0, 1.0, 1.0, 1.0, 0.0, 1.0, 1.0, 1.0, 0.0, 1.0, 1.0, 1.0, 0.0, 1.0, 1.0, 0.0, 0.0, 0.0, 1.0, 0.0, 0.0, 0.0, 1.0, 0.0, 0.0, 0.0, 1.0, 0.0, 0.0, 0.0, 1.0, 0.0, 0.0, 0.0, 1.0, 0.0, 0.0, 0.0, 1.0, 0.0, 0.0, 0.0, 1.0, 0.0, 0.0, 0.0, 1.0, 0.0, 0.0, 0.0, 1.0, 0.0, 0.0, 0.0, 1.0, 0.0, 0.0, 0.0, 1.0, 0.0, 0.0, 0.0, 1.0, 0.0, 0.0, 0.0, 1.0, 0.0, 0.0, 0.0, 1.0, 0.0, 0.0, 0.0, 1.0, 0.0, 0.0, 0.0, 1.0, 0.0, 0.0, 0.0, 1.0, 0.0, 0.0, 0.0, 1.0, 0.0, 0.0, 0.0, 1.0, 0.0, 0.0, 0.0, 1.0, 0.0, 0.0, 0.0, 1.0, 0.0, 0.0, 0.0, 1.0, 0.0, 0.0, 0.0, 1.0, 0.0, 0.0, 0.0, 1.0, 0.0, 0.0, 0.0, 1.0, 0.0, 0.0, 0.0, 1.0, 0.0, 0.0, 0.0, 1.0, 0.0, 0.0, 0.0, 1.0, 0.0, 0.0, 0.0, 1.0, 0.0, 0.0, 0.0, 1.0, 0.0, 0.0, 0.0, 1.0, 0.0, 0.0, 0.0, 1.0, 0.0, 0.0, 0.0, 1.0, 0.0, 0.0, 0.0, 1.0, 0.0, 0.0, 0.0, 1.0, 0.0, 0.0, 0.0, 1.0, 0.0, 0.0, 0.0, 1.0, 0.0, 0.0, 0.0, 1.0, 0.0, 0.0, 0.0, 1.0, 0.0, 0.0, 0.0, 1.0, 0.0, 0.0, 0.0, 1.0, 0.0, 0.0, 0.0, 1.0, 0.0, 0.0, 0.0, 1.0, 0.0, 0.0, 0.0, 1.0, 0.0, 0.0, 0.0, 1.0, 0.0, 0.0, 0.0, 1.0, 0.0, 0.0, 0.0, 1.0, 0.0, 0.0, 0.0, 1.0, 0.0, 0.0, 0.0, 1.0, 0.0, 0.0, 0.0, 1.0, 0.0, 0.0, 0.0, 1.0, 0.0, 0.0, 0.0, 1.0, 0.0, 0.0, 0.0, 1.0, 0.0, 0.0, 0.0, 1.0, 0.0, 0.0, 0.0, 1.0, 0.0, 0.0, 0.0, 1.0, 0.0, 0.0, 0.0, 1.0, 0.0, 0.0, 0.0, 1.0, 0.0, 0.0, 0.0, 1.0, 0.0, 0.0, 0.0, 1.0, 0.0, 0.0, 0.0, 1.0, 0.0, 0.0, 0.0, 1.0, 0.0, 0.0, 0.0, 1.0, 0.0, 0.0, 0.0, 1.0, 0.0, 0.0, 0.0, 1.0, 0.0, 0.0, 0.0, 1.0, 0.0, 0.0, 0.0, 1.0, 0.0, 0.0, 0.0, 1.0, 0.0, 0.0, 0.0, 1.0, 0.0, 0.0, 0.0, 1.0, 0.0, 0.0, 0.0, 1.0, 0.0, 0.0, 0.0, 1.0, 0.0, 0.0, 0.0, 1.0, 0.0, 0.0, 0.0, 1.0, 0.0, 0.0, 0.0, 1.0, 0.0, 0.0, 0.0, 1.0, 0.0, 0.0, 0.0, 1.0, 0.0, 0.0, 0.0, 1.0, 0.0, 0.0, 0.0, 1.0, 0.0, 0.0, 0.0, 1.0, 0.0, 0.0, 0.0, 1.0, 0.0, 0.0, 0.0, 1.0, 0.0, 0.0, 0.0, 1.0, 0.0, 0.0, 0.0, 1.0, 0.0, 0.0, 0.0, 1.0, 0.0, 0.0, 0.0, 1.0, 0.0, 0.0, 0.0, 1.0, 0.0, 0.0, 0.0, 1.0, 0.0, 0.0, 0.0, 1.0, 0.0, 0.0, 0.0, 1.0, 0.0, 0.0, 0.0, 1.0, 0.0, 0.0, 0.0, 1.0, 0.0, 0.0, 0.0, 1.0, 0.0, 0.0, 0.0, 1.0, 0.0, 0.0, 0.0, 1.0, 0.0, 0.0, 0.0, 1.0, 0.0, 0.0, 0.0, 1.0, 0.0, 0.0, 0.0, 1.0, 0.0, 0.0, 0.0, 1.0, 0.0, 0.0, 0.0, 1.0, 1.0, 0.0, 1.0, 1.0, 1.0, 0.0, 1.0, 1.0, 1.0, 0.0, 1.0, 1.0, 1.0, 0.0, 1.0, 1.0, 1.0, 0.0, 1.0, 1.0, 1.0, 0.0, 1.0, 1.0, 1.0, 0.0, 1.0, 1.0, 1.0, 0.0, 1.0, 1.0, 1.0, 0.0, 1.0, 1.0, 1.0, 0.0, 1.0, 1.0, 1.0, 0.0, 1.0, 1.0, 1.0, 0.0, 1.0, 1.0, 1.0, 0.0, 1.0, 1.0, 1.0, 0.0, 1.0, 1.0, 1.0, 0.0, 1.0, 1.0, 1.0, 0.0, 1.0, 1.0, 1.0, 0.0, 1.0, 1.0, 1.0, 0.0, 1.0, 1.0, 1.0, 0.0, 1.0, 1.0, 1.0, 0.0, 1.0, 1.0, 1.0, 0.0, 1.0, 1.0, 1.0, 0.0, 1.0, 1.0, 1.0, 0.0, 1.0, 1.0, 1.0, 0.0, 1.0, 1.0, 1.0, 0.0, 1.0, 1.0, 1.0, 0.0, 1.0, 1.0, 1.0, 0.0, 1.0, 1.0, 1.0, 0.0, 1.0, 1.0, 1.0, 0.0, 1.0, 1.0, 1.0, 0.0, 1.0, 1.0, 1.0, 0.0, 1.0, 1.0, 1.0, 0.0, 1.0, 1.0, 1.0, 0.0, 1.0, 1.0, 1.0, 0.0, 1.0, 1.0, 1.0, 0.0, 1.0, 1.0, 1.0, 0.0, 1.0, 1.0, 1.0, 0.0, 1.0, 1.0, 1.0, 0.0, 1.0, 1.0, 1.0, 0.0, 1.0, 1.0, 1.0, 0.0, 1.0, 1.0, 1.0, 0.0, 1.0, 1.0, 1.0, 0.0, 1.0, 1.0, 1.0, 0.0, 1.0, 1.0, 1.0, 0.0, 1.0, 1.0, 1.0, 0.0, 1.0, 1.0, 1.0, 0.0, 1.0, 1.0, 1.0, 0.0, 1.0, 1.0, 1.0, 0.0, 1.0, 1.0, 1.0, 0.0, 1.0, 1.0, 1.0, 0.0, 1.0, 1.0, 1.0, 0.0, 1.0, 1.0, 1.0, 0.0, 1.0, 1.0, 1.0, 0.0, 1.0, 1.0, 1.0, 0.0, 1.0, 1.0, 1.0, 0.0, 1.0, 1.0, 1.0, 0.0, 1.0, 1.0, 1.0, 0.0, 1.0, 1.0, 1.0, 0.0, 1.0, 1.0, 1.0, 0.0, 1.0, 1.0, 1.0, 0.0, 1.0, 1.0, 1.0, 0.0, 1.0, 1.0, 1.0, 0.0, 1.0, 1.0, 1.0, 0.0, 1.0, 1.0, 1.0, 0.0, 1.0, 1.0, 1.0, 0.0, 1.0, 1.0, 1.0, 0.0, 1.0, 1.0, 1.0, 0.0, 1.0, 1.0, 1.0, 0.0, 1.0, 1.0, 1.0, 0.0, 1.0, 1.0, 1.0, 0.0, 1.0, 1.0, 1.0, 0.0, 1.0, 1.0, 1.0, 0.0, 1.0, 1.0, 1.0, 0.0, 1.0, 1.0, 1.0, 0.0, 1.0, 1.0, 1.0, 0.0, 1.0, 1.0, 1.0, 0.0, 1.0, 1.0, 1.0, 0.0, 1.0, 1.0, 1.0, 0.0, 1.0, 1.0, 1.0, 0.0, 1.0, 1.0, 1.0, 0.0, 1.0, 1.0, 1.0, 0.0, 1.0, 1.0, 1.0, 0.0, 1.0, 1.0, 1.0, 0.0, 1.0, 1.0, 1.0, 0.0, 1.0, 1.0, 1.0, 0.0, 1.0, 1.0, 1.0, 0.0, 1.0, 1.0, 1.0, 0.0, 1.0, 1.0, 1.0, 0.0, 1.0, 1.0, 1.0, 0.0, 1.0, 1.0, 1.0, 0.0, 1.0, 1.0, 1.0, 0.0, 1.0, 1.0, 1.0, 0.0, 1.0, 1.0, 1.0, 0.0, 1.0, 1.0, 1.0, 0.0, 1.0, 1.0, 1.0, 0.0, 1.0, 1.0, 1.0, 0.0, 1.0, 1.0, 1.0, 0.0, 0.0, 1.0, 1.0, 0.0, 0.0, 1.0, 1.0, 0.0, 0.0, 1.0, 1.0, 0.0, 0.0, 1.0, 1.0, 0.0, 0.0, 1.0, 1.0, 0.0, 0.0, 1.0, 1.0, 0.0, 0.0, 1.0, 1.0, 0.0, 0.0, 1.0, 1.0, 0.0, 0.0, 1.0, 1.0, 0.0, 0.0, 1.0, 1.0, 0.0, 0.0, 1.0, 1.0, 0.0, 0.0, 1.0, 1.0, 0.0, 0.0, 1.0, 1.0, 0.0, 0.0, 1.0, 1.0, 0.0, 0.0, 1.0, 1.0, 0.0, 0.0, 1.0, 1.0, 0.0, 0.0, 1.0, 1.0, 0.0, 0.0, 1.0, 1.0, 0.0, 0.0, 1.0, 1.0, 0.0, 0.0, 1.0, 1.0, 0.0, 0.0, 1.0, 1.0, 0.0, 0.0, 1.0, 1.0, 0.0, 0.0, 1.0, 1.0, 0.0, 0.0, 1.0, 1.0, 0.0, 0.0, 1.0, 1.0, 0.0, 0.0, 1.0, 1.0, 0.0, 0.0, 1.0, 1.0, 0.0, 0.0, 1.0, 1.0, 0.0, 0.0, 1.0, 1.0, 0.0, 0.0, 1.0, 1.0, 0.0, 0.0, 1.0, 1.0, 0.0, 0.0, 1.0, 1.0, 0.0, 0.0, 1.0, 1.0, 0.0, 0.0, 1.0, 1.0, 0.0, 0.0, 1.0, 1.0, 0.0, 0.0, 1.0, 1.0, 0.0, 0.0, 1.0, 1.0, 0.0, 0.0, 1.0, 1.0, 0.0, 0.0, 1.0, 1.0, 0.0, 0.0, 1.0, 1.0, 0.0, 0.0, 1.0, 1.0, 0.0, 0.0, 1.0, 1.0, 0.0, 0.0, 1.0, 1.0, 0.0, 0.0, 1.0, 1.0, 0.0, 0.0, 1.0, 1.0, 0.0, 0.0, 1.0, 1.0, 0.0, 0.0, 1.0, 1.0, 0.0, 0.0, 1.0, 1.0, 0.0, 0.0, 1.0, 1.0, 0.0, 0.0, 1.0, 1.0, 0.0, 0.0, 1.0, 1.0, 0.0, 0.0, 1.0, 1.0, 0.0, 0.0, 1.0, 1.0, 0.0, 0.0, 1.0, 1.0, 0.0, 0.0, 1.0, 1.0, 0.0, 0.0, 1.0, 1.0, 0.0, 0.0, 1.0, 1.0, 0.0, 0.0, 1.0, 1.0, 0.0, 0.0, 1.0, 1.0, 0.0, 0.0, 1.0, 1.0, 0.0, 0.0, 1.0, 1.0, 0.0, 0.0, 1.0, 1.0, 0.0, 0.0, 1.0, 1.0, 0.0, 0.0, 1.0, 1.0, 0.0, 0.0, 1.0, 1.0, 0.0, 0.0, 1.0, 1.0, 0.0, 0.0, 1.0, 1.0, 0.0, 0.0, 1.0, 1.0, 0.0, 0.0, 1.0, 1.0, 0.0, 0.0, 1.0, 1.0, 0.0, 0.0, 1.0, 1.0, 0.0, 0.0, 1.0, 1.0, 0.0, 0.0, 1.0, 1.0, 0.0, 0.0, 1.0, 1.0, 0.0, 0.0, 1.0, 1.0, 0.0, 0.0, 1.0, 1.0, 0.0, 0.0, 1.0, 1.0, 0.0, 0.0, 1.0, 1.0, 0.0, 0.0, 1.0, 1.0, 0.0, 0.0, 1.0, 1.0, 0.0, 0.0, 1.0, 1.0, 0.0, 0.0, 1.0, 1.0, 0.0, 0.0, 1.0, 1.0, 0.0, 0.0, 1.0, 1.0, 0.0, 0.0, 1.0, 1.0, 0.0, 0.0, 1.0, 1.0, 0.0, 0.0, 1.0, 1.0, 0.0, 0.0, 1.0, 1.0, 0.0, 0.0, 1.0, 1.0, 0.0, 0.0, 1.0, 1.0, 0.0, 0.0, 1.0, 1.0, 0.0, 0.0, 1.0, 1.0, 0.0, 0.0, 1.0, 1.0, 0.0, 0.0, 1.0, 1.0, 0.0, 0.0, 1.0, 1.0, 0.0, 0.0, 1.0, 1.0, 0.0, 0.0, 1.0, 1.0, 0.0, 0.0, 1.0, 1.0, 0.0, 0.0, 1.0, 1.0, 0.0, 0.0, 1.0, 1.0, 0.0, 0.0, 1.0, 1.0, 0.0, 0.0, 1.0, 1.0, 0.0, 0.0, 1.0, 1.0, 0.0, 0.0, 1.0, 1.0, 0.0, 0.0, 1.0, 1.0, 0.0, 0.0, 1.0, 1.0, 0.0, 0.0, 1.0, 1.0, 0.0, 0.0, 1.0, 1.0, 0.0, 0.0, 1.0, 1.0, 0.0, 0.0, 1.0, 1.0, 0.0, 0.0, 1.0, 1.0, 0.0, 0.0, 1.0, 1.0, 0.0, 0.0, 1.0, 1.0, 0.0, 0.0, 1.0, 1.0, 0.0, 0.0, 1.0, 1.0, 0.0, 0.0, 1.0, 1.0, 0.0, 0.0, 1.0, 1.0, 0.0, 0.0, 1.0, 1.0, 0.0, 0.0, 1.0, 1.0, 0.0, 0.0, 1.0, 1.0, 0.0, 0.0, 1.0, 1.0, 0.0, 0.0, 1.0, 1.0, 0.0, 0.0, 1.0, 1.0, 0.0, 0.0, 1.0, 1.0, 0.0, 0.0, 1.0, 1.0, 0.0, 0.0, 1.0, 1.0, 0.0, 0.0, 1.0, 1.0, 0.0, 0.0, 1.0, 1.0, 0.0, 0.0, 1.0, 1.0, 0.0, 0.0, 1.0, 1.0, 0.0, 0.0, 1.0, 1.0, 0.0, 0.0, 1.0, 1.0, 0.0, 0.0, 1.0, 1.0, 0.0, 0.0, 1.0, 1.0, 0.0, 0.0, 1.0, 1.0, 0.0, 0.0, 1.0, 1.0, 0.0, 0.0, 1.0, 1.0, 0.0, 0.0, 1.0, 1.0, 0.0, 0.0, 1.0, 1.0, 0.0, 0.0, 1.0, 1.0, 0.0, 0.0, 1.0, 1.0, 0.0, 0.0, 1.0, 1.0, 0.0, 0.0, 1.0, 1.0, 0.0, 0.0, 1.0, 1.0, 0.0, 0.0, 1.0, 1.0, 0.0, 0.0, 1.0, 1.0, 0.0, 0.0, 1.0, 1.0, 0.0, 0.0, 1.0, 1.0, 0.0, 0.0, 1.0, 1.0, 0.0, 0.0, 1.0, 1.0, 0.0, 0.0, 1.0, 1.0, 0.0, 0.0, 1.0, 1.0, 0.0, 0.0, 1.0, 1.0, 0.0, 0.0, 1.0, 1.0, 0.0, 0.0, 1.0, 1.0, 0.0, 0.0, 1.0, 1.0, 0.0, 0.0, 1.0, 1.0, 0.0, 0.0, 1.0, 1.0, 0.0, 0.0, 1.0, 1.0, 0.0, 0.0, 1.0, 1.0, 0.0, 0.0, 1.0, 1.0, 0.0, 0.0, 1.0, 1.0, 0.0, 0.0, 1.0, 1.0, 0.0, 0.0, 1.0, 1.0, 0.0, 0.0, 1.0, 1.0, 0.0, 0.0, 1.0, 1.0, 0.0, 0.0, 1.0, 1.0, 0.0, 0.0, 1.0, 1.0, 0.0, 0.0, 1.0, 1.0, 0.0, 0.0, 1.0, 1.0, 0.0, 0.0, 1.0, 1.0, 0.0, 0.0, 1.0, 1.0, 0.0, 0.0, 1.0, 1.0, 0.0, 0.0, 1.0, 1.0, 0.0, 0.0, 1.0, 1.0, 0.0, 0.0, 1.0, 1.0, 0.0, 0.0, 1.0, 1.0, 0.0, 0.0, 1.0, 1.0, 0.0, 0.0, 1.0, 1.0, 0.0, 0.0, 1.0, 1.0, 0.0, 0.0, 1.0, 1.0, 0.0, 0.0, 1.0, 1.0, 0.0, 0.0, 1.0, 1.0, 0.0, 0.0, 1.0, 1.0, 0.0, 0.0, 1.0, 1.0, 0.0, 0.0, 1.0, 1.0, 0.0, 0.0, 1.0, 1.0, 0.0, 0.0, 1.0, 1.0, 0.0, 0.0, 1.0, 1.0, 0.0, 0.0, 1.0, 1.0, 0.0, 0.0, 1.0, 1.0, 0.0, 0.0, 1.0, 1.0, 0.0, 0.0, 1.0, 1.0, 0.0, 0.0, 1.0, 1.0, 0.0, 0.0, 1.0, 1.0, 0.0, 0.0, 1.0, 1.0, 0.0, 0.0, 1.0, 1.0, 0.0, 0.0, 1.0, 1.0, 0.0, 0.0, 1.0, 1.0, 0.0, 0.0, 1.0, 1.0, 0.0, 0.0, 1.0, 1.0, 0.0, 0.0, 1.0, 1.0, 0.0, 0.0, 1.0, 1.0, 0.0, 0.0, 1.0, 1.0, 0.0, 0.0, 1.0, 1.0, 0.0, 0.0, 1.0, 1.0, 0.0, 0.0, 1.0, 1.0, 0.0, 0.0, 1.0, 1.0, 0.0, 0.0, 1.0, 1.0, 0.0, 0.0, 1.0, 1.0, 0.0, 0.0, 1.0, 1.0, 0.0, 0.0, 1.0, 1.0, 0.0, 0.0, 1.0, 1.0, 0.0, 0.0, 1.0, 1.0, 0.0, 0.0, 1.0, 1.0, 0.0, 0.0, 1.0, 1.0, 0.0, 0.0, 1.0, 1.0, 0.0, 0.0, 1.0, 1.0, 0.0, 0.0, 1.0, 1.0, 0.0, 0.0, 1.0, 1.0, 0.0, 0.0, 1.0, 1.0, 0.0, 0.0, 1.0, 1.0, 0.0, 0.0, 1.0, 1.0, 0.0, 0.0, 1.0, 1.0, 0.0, 0.0, 1.0, 1.0, 0.0, 0.0, 1.0, 1.0, 0.0, 0.0, 1.0, 1.0, 0.0, 0.0, 1.0, 1.0, 0.0, 0.0, 1.0, 1.0, 0.0, 0.0, 1.0, 1.0, 0.0, 0.0, 1.0, 1.0, 0.0, 0.0, 1.0, 1.0, 0.0, 0.0, 1.0, 1.0, 0.0, 0.0, 1.0, 1.0, 0.0, 0.0, 1.0, 1.0, 0.0, 0.0, 1.0, 1.0, 0.0, 0.0, 1.0, 1.0, 0.0, 0.0, 1.0, 1.0, 0.0, 0.0, 1.0, 1.0, 0.0, 0.0, 1.0, 1.0, 0.0, 0.0, 1.0, 1.0, 0.0, 0.0, 1.0, 1.0, 0.0, 0.0, 1.0, 1.0, 0.0, 0.0, 1.0, 1.0, 0.0, 0.0, 1.0, 1.0, 0.0, 0.0, 1.0, 1.0, 0.0, 0.0, 1.0, 1.0, 0.0, 0.0, 1.0, 1.0, 0.0, 0.0, 1.0, 1.0, 0.0, 0.0, 1.0, 1.0, 0.0, 0.0, 1.0, 1.0, 0.0, 0.0, 1.0, 1.0, 0.0, 0.0, 1.0, 1.0, 0.0, 0.0, 1.0, 1.0, 0.0, 0.0, 1.0, 1.0, 0.0, 0.0, 1.0, 1.0, 0.0, 0.0, 1.0, 1.0, 0.0, 0.0, 1.0, 1.0, 0.0, 0.0, 1.0, 1.0, 0.0, 0.0, 1.0, 1.0, 0.0, 0.0, 1.0, 1.0, 0.0, 0.0, 1.0, 1.0, 0.0, 0.0, 1.0, 1.0, 0.0, 0.0, 1.0, 1.0, 0.0, 0.0, 1.0, 1.0, 0.0, 0.0, 1.0, 1.0, 0.0, 0.0, 1.0, 1.0, 0.0, 0.0, 1.0, 1.0, 0.0, 0.0, 1.0, 1.0, 0.0, 0.0, 1.0, 1.0, 0.0, 0.0, 1.0, 1.0, 0.0, 0.0, 1.0, 1.0, 0.0, 0.0, 1.0, 1.0, 0.0, 0.0, 1.0, 1.0, 0.0, 0.0, 1.0, 1.0, 0.0, 0.0, 1.0, 1.0, 0.0, 0.0, 1.0, 1.0, 0.0, 0.0, 1.0, 1.0, 0.0, 0.0, 1.0, 1.0, 0.0, 0.0, 1.0, 1.0, 0.0, 0.0, 1.0, 1.0, 0.0, 0.0, 1.0, 1.0, 0.0, 0.0, 1.0, 1.0, 0.0, 0.0, 1.0, 1.0, 0.0, 0.0, 1.0, 1.0, 0.0, 0.0, 1.0, 1.0, 0.0, 0.0, 1.0, 1.0, 0.0, 0.0, 1.0, 1.0, 0.0, 0.0, 1.0, 1.0, 0.0, 0.0, 1.0, 0.0, 1.0, 0.0, 1.0, 0.0, 1.0, 0.0, 1.0, 0.0, 1.0, 0.0, 1.0, 0.0, 1.0, 0.0, 1.0, 0.0, 1.0, 0.0, 1.0, 0.0, 1.0, 0.0, 1.0, 0.0, 1.0, 0.0, 1.0, 0.0, 1.0, 0.0, 1.0, 0.0, 1.0, 0.0, 1.0, 0.0, 1.0, 0.0, 1.0, 0.0, 1.0, 0.0, 1.0, 0.0, 1.0, 0.0, 1.0, 0.0, 1.0, 0.0, 1.0, 0.0, 1.0, 0.0, 1.0, 0.0, 1.0, 0.0, 1.0, 0.0, 1.0, 0.0, 1.0, 0.0, 1.0, 0.0, 1.0, 0.0, 1.0, 0.0, 1.0, 0.0, 1.0, 0.0, 1.0, 0.0, 1.0, 0.0, 1.0, 0.0, 1.0, 0.0, 1.0, 0.0, 1.0, 0.0, 1.0, 0.0, 1.0, 0.0, 1.0, 0.0, 1.0, 0.0, 1.0, 0.0, 1.0, 0.0, 1.0, 0.0, 1.0, 0.0, 1.0, 0.0, 1.0, 0.0, 1.0, 0.0, 1.0, 0.0, 1.0, 0.0, 1.0, 0.0, 1.0, 0.0, 1.0, 0.0, 1.0, 0.0, 1.0, 0.0, 1.0, 0.0, 1.0, 0.0, 1.0, 0.0, 1.0, 0.0, 1.0, 0.0, 1.0, 0.0, 1.0, 0.0, 1.0, 0.0, 1.0, 0.0, 1.0, 0.0, 1.0, 0.0, 1.0, 0.0, 1.0, 0.0, 1.0, 0.0, 1.0])
me_cube.use_remesh_preserve_volume = False
me_cube.use_remesh_preserve_attributes = False
me_cube.use_mirror_vertex_groups = False
me_cube.use_paint_bone_selection = False
me_cube.use_paint_mask = True
me_cube.update()
me_cylinder = bpy.data.meshes.new('Cylinder')
me_cylinder.from_pydata([(-3.971e-09, 0.1911, 0.04981), (-3.971e-09, 0.1911, 0.7073), (0.09553, 0.1655, 0.04981), (0.09553, 0.1655, 0.7073), (0.1655, 0.09553, 0.04981), (0.1655, 0.09553, 0.7073), (0.1911, 1.911e-08, 0.04981), (0.1911, 1.911e-08, 0.7073), (0.1655, -0.09553, 0.04981), (0.1655, -0.09553, 0.7073), (0.09553, -0.1655, 0.04981), (0.09553, -0.1655, 0.7073), (2.488e-08, -0.1911, 0.04981), (2.488e-08, -0.1911, 0.7073), (-0.09553, -0.1655, 0.04981), (-0.09553, -0.1655, 0.7073), (-0.1655, -0.09553, 0.04981), (-0.1655, -0.09553, 0.7073), (-0.1911, -6.136e-08, 0.04981), (-0.1911, -6.136e-08, 0.7073), (-0.1655, 0.09553, 0.04981), (-0.1655, 0.09553, 0.7073), (-0.09553, 0.1655, 0.04981), (-0.09553, 0.1655, 0.7073), (1.029e-08, 0.1454, -0.04981), (0.07272, 0.126, -0.04981), (0.126, 0.07272, -0.04981), (0.1454, 1.476e-08, -0.04981), (0.126, -0.07272, -0.04981), (0.07272, -0.126, -0.04981), (3.226e-08, -0.1454, -0.04981), (-0.07272, -0.126, -0.04981), (-0.126, -0.07272, -0.04981), (-0.1454, -4.65e-08, -0.04981), (-0.126, 0.07272, -0.04981), (-0.07272, 0.126, -0.04981), (0.03728, 0.06457, 1.084), (-5.128e-09, 0.07456, 1.084), (0.06457, 0.03728, 1.084), (0.07456, 8.004e-09, 1.084), (0.06457, -0.03728, 1.084), (0.03728, -0.06457, 1.084), (6.13e-09, -0.07456, 1.084), (-0.03728, -0.06457, 1.084), (-0.06457, -0.03728, 1.084), (-0.07456, -2.34e-08, 1.084), (-0.06457, 0.03728, 1.084), (-0.03728, 0.06457, 1.084), (0.0251, 0.04347, 1.113), (-5.37e-09, 0.0502, 1.113), (0.04347, 0.0251, 1.113), (0.0502, 4.905e-09, 1.113), (0.04347, -0.0251, 1.113), (0.0251, -0.04347, 1.113), (2.21e-09, -0.0502, 1.113), (-0.0251, -0.04347, 1.113), (-0.04347, -0.0251, 1.113), (-0.0502, -1.624e-08, 1.113), (-0.04347, 0.0251, 1.113), (-0.0251, 0.04347, 1.113), (8.096e-08, -1.717e-09, 0.8908)], [], [(0, 1, 3, 2), (2, 3, 5, 4), (4, 5, 7, 6), (6, 7, 9, 8), (8, 9, 11, 10), (10, 11, 13, 12), (12, 13, 15, 14), (14, 15, 17, 16), (16, 17, 19, 18), (18, 19, 21, 20), (1, 23, 47, 37), (20, 21, 23, 22), (22, 23, 1, 0), (16, 18, 33, 32), (24, 25, 26, 27, 28, 29, 30, 31, 32, 33, 34, 35), (14, 16, 32, 31), (12, 14, 31, 30), (10, 12, 30, 29), (8, 10, 29, 28), (6, 8, 28, 27), (22, 0, 24, 35), (0, 2, 25, 24), (4, 6, 27, 26), (20, 22, 35, 34), (2, 4, 26, 25), (18, 20, 34, 33), (46, 45, 57, 58), (3, 1, 37, 36), (7, 5, 38, 39), (23, 21, 46, 47), (5, 3, 36, 38), (21, 19, 45, 46), (19, 17, 44, 45), (17, 15, 43, 44), (15, 13, 42, 43), (13, 11, 41, 42), (11, 9, 40, 41), (9, 7, 39, 40), (51, 50, 60), (43, 42, 54, 55), (40, 39, 51, 52), (47, 46, 58, 59), (36, 37, 49, 48), (44, 43, 55, 56), (41, 40, 52, 53), (37, 47, 59, 49), (38, 36, 48, 50), (45, 44, 56, 57), (42, 41, 53, 54), (39, 38, 50, 51), (58, 57, 60), (55, 54, 60), (52, 51, 60), (59, 58, 60), (48, 49, 60), (56, 55, 60), (53, 52, 60), (49, 59, 60), (50, 48, 60), (57, 56, 60), (54, 53, 60)])
_ca = me_cylinder.color_attributes.new('Col', 'BYTE_COLOR', 'CORNER')
_ca.data.foreach_set('color', [0.0, 0.0, 1.0, 1.0, 0.0, 0.0, 1.0, 1.0, 0.0, 0.0, 1.0, 1.0, 0.0, 0.0, 1.0, 1.0, 0.0, 0.0, 1.0, 1.0, 0.0, 0.0, 1.0, 1.0, 0.0, 0.0, 1.0, 1.0, 0.0, 0.0, 1.0, 1.0, 0.0, 0.0, 1.0, 1.0, 0.0, 0.0, 1.0, 1.0, 0.0, 0.0, 1.0, 1.0, 0.0, 0.0, 1.0, 1.0, 0.0, 0.0, 1.0, 1.0, 0.0, 0.0, 1.0, 1.0, 0.0, 0.0, 1.0, 1.0, 0.0, 0.0, 1.0, 1.0, 0.0, 0.0, 1.0, 1.0, 0.0, 0.0, 1.0, 1.0, 0.0, 0.0, 1.0, 1.0, 0.0, 0.0, 1.0, 1.0, 0.0, 0.0, 1.0, 1.0, 0.0, 0.0, 1.0, 1.0, 0.0, 0.0, 1.0, 1.0, 0.0, 0.0, 1.0, 1.0, 0.0, 0.0, 1.0, 1.0, 0.0, 0.0, 1.0, 1.0, 0.0, 0.0, 1.0, 1.0, 0.0, 0.0, 1.0, 1.0, 0.0, 0.0, 1.0, 1.0, 0.0, 0.0, 1.0, 1.0, 0.0, 0.0, 1.0, 1.0, 0.0, 0.0, 1.0, 1.0, 0.0, 0.0, 1.0, 1.0, 0.0, 0.0, 1.0, 1.0, 0.0, 0.0, 1.0, 1.0, 0.0, 0.0, 1.0, 1.0, 0.0, 0.0, 1.0, 1.0, 0.0, 0.0, 1.0, 1.0, 0.0, 0.0, 1.0, 1.0, 0.0, 0.0, 1.0, 1.0, 0.0, 0.0, 1.0, 1.0, 0.0, 0.0, 1.0, 1.0, 0.0, 0.0, 1.0, 1.0, 0.0, 0.0, 1.0, 1.0, 0.0, 0.0, 1.0, 1.0, 0.0, 0.0, 1.0, 1.0, 0.0, 0.0, 1.0, 1.0, 0.0, 0.0, 1.0, 1.0, 0.0, 0.0, 1.0, 1.0, 0.0, 0.0, 1.0, 1.0, 0.0, 0.0, 1.0, 1.0, 0.0, 0.0, 1.0, 1.0, 0.0, 0.0, 1.0, 1.0, 0.0, 0.0, 1.0, 1.0, 0.0, 0.0, 1.0, 1.0, 0.0, 0.0, 1.0, 1.0, 0.0, 0.0, 1.0, 1.0, 0.0, 0.0, 1.0, 1.0, 0.0, 0.0, 1.0, 1.0, 0.0, 0.0, 1.0, 1.0, 0.0, 0.0, 1.0, 1.0, 0.0, 0.0, 1.0, 1.0, 0.0, 0.0, 1.0, 1.0, 0.0, 0.0, 1.0, 1.0, 0.0, 0.0, 1.0, 1.0, 0.0, 0.0, 1.0, 1.0, 0.0, 0.0, 1.0, 1.0, 0.0, 0.0, 1.0, 1.0, 0.0, 0.0, 1.0, 1.0, 0.0, 0.0, 1.0, 1.0, 0.0, 0.0, 1.0, 1.0, 0.0, 0.0, 1.0, 1.0, 0.0, 0.0, 1.0, 1.0, 0.0, 0.0, 1.0, 1.0, 0.0, 0.0, 1.0, 1.0, 0.0, 0.0, 1.0, 1.0, 0.0, 0.0, 1.0, 1.0, 0.0, 0.0, 1.0, 1.0, 0.0, 0.0, 1.0, 1.0, 0.0, 0.0, 1.0, 1.0, 0.0, 0.0, 1.0, 1.0, 0.0, 0.0, 1.0, 1.0, 0.0, 0.0, 1.0, 1.0, 0.0, 0.0, 1.0, 1.0, 0.0, 0.0, 1.0, 1.0, 0.0, 0.0, 1.0, 1.0, 0.0, 0.0, 1.0, 1.0, 0.0, 0.0, 1.0, 1.0, 0.0, 0.0, 1.0, 1.0, 0.0, 0.0, 1.0, 1.0, 0.0, 0.0, 1.0, 1.0, 0.0, 0.0, 1.0, 1.0, 0.0, 0.0, 1.0, 1.0, 0.0, 0.0, 1.0, 1.0, 0.0, 0.0, 1.0, 1.0, 0.0, 0.0, 1.0, 1.0, 0.0, 0.0, 1.0, 1.0, 0.0, 0.0, 1.0, 1.0, 0.0, 0.0, 1.0, 1.0, 0.0, 0.0, 1.0, 1.0, 0.0, 0.0, 1.0, 1.0, 0.0, 0.0, 1.0, 1.0, 0.0, 0.0, 1.0, 1.0, 0.0, 0.0, 1.0, 1.0, 0.0, 0.0, 1.0, 1.0, 0.0, 0.0, 1.0, 1.0, 0.0, 0.0, 1.0, 1.0, 0.0, 0.0, 1.0, 1.0, 0.0, 0.0, 1.0, 1.0, 0.0, 0.0, 1.0, 1.0, 0.0, 0.0, 1.0, 1.0, 0.0, 0.0, 1.0, 1.0, 0.0, 0.0, 1.0, 1.0, 0.0, 0.0, 1.0, 1.0, 0.0, 0.0, 1.0, 1.0, 0.0, 0.0, 1.0, 1.0, 0.0, 0.0, 1.0, 1.0, 0.0, 0.0, 1.0, 1.0, 0.0, 0.0, 1.0, 1.0, 0.0, 0.0, 1.0, 1.0, 0.0, 0.0, 1.0, 1.0, 0.0, 0.0, 1.0, 1.0, 0.0, 0.0, 1.0, 1.0, 0.0, 0.0, 1.0, 1.0, 0.0, 0.0, 1.0, 1.0, 0.0, 0.0, 1.0, 1.0, 0.0, 0.0, 1.0, 1.0, 0.0, 0.0, 1.0, 1.0, 0.0, 0.0, 1.0, 1.0, 0.0, 0.0, 1.0, 1.0, 0.0, 0.0, 1.0, 1.0, 0.0, 0.0, 1.0, 1.0, 0.0, 0.0, 1.0, 1.0, 0.0, 0.0, 1.0, 1.0, 0.0, 0.0, 1.0, 1.0, 0.0, 0.0, 1.0, 1.0, 0.0, 0.0, 1.0, 1.0, 0.0, 0.0, 1.0, 1.0, 0.0, 0.0, 1.0, 1.0, 0.0, 0.0, 1.0, 1.0, 0.0, 0.0, 1.0, 1.0, 0.0, 0.0, 1.0, 1.0, 0.0, 0.0, 1.0, 1.0, 0.0, 0.0, 1.0, 1.0, 0.0, 0.0, 1.0, 1.0, 0.0, 0.0, 1.0, 1.0, 0.0, 0.0, 1.0, 1.0, 0.0, 0.0, 1.0, 1.0, 0.0, 0.0, 1.0, 1.0, 0.0, 0.0, 1.0, 1.0, 0.0, 0.0, 1.0, 1.0, 0.0, 0.0, 1.0, 1.0, 0.0, 0.0, 1.0, 1.0, 0.0, 0.0, 1.0, 1.0, 0.0, 0.0, 1.0, 1.0, 0.0, 0.0, 1.0, 1.0, 0.0, 0.0, 1.0, 1.0, 0.0, 0.0, 1.0, 1.0, 0.0, 0.0, 1.0, 1.0, 0.0, 0.0, 1.0, 1.0, 0.0, 0.0, 1.0, 1.0, 0.0, 0.0, 1.0, 1.0, 0.0, 0.0, 1.0, 1.0, 0.0, 0.0, 1.0, 1.0, 0.0, 0.0, 1.0, 1.0, 0.0, 0.0, 1.0, 1.0, 0.0, 0.0, 1.0, 1.0, 0.0, 0.0, 1.0, 1.0, 0.0, 0.0, 1.0, 1.0, 0.0, 0.0, 1.0, 1.0, 0.0, 0.0, 1.0, 1.0, 0.0, 0.0, 1.0, 1.0, 0.0, 0.0, 1.0, 1.0, 0.0, 0.0, 1.0, 1.0, 0.0, 0.0, 1.0, 1.0, 0.0, 0.0, 1.0, 1.0, 0.0, 0.0, 1.0, 1.0, 0.0, 0.0, 1.0, 1.0, 0.0, 0.0, 1.0, 1.0, 0.0, 0.0, 1.0, 1.0, 0.0, 0.0, 1.0, 1.0, 0.0, 0.0, 1.0, 1.0, 0.0, 0.0, 1.0, 1.0, 0.0, 0.0, 1.0, 1.0, 0.0, 0.0, 1.0, 1.0, 0.0, 0.0, 1.0, 1.0, 0.0, 0.0, 1.0, 1.0, 0.0, 0.0, 1.0, 1.0, 0.0, 0.0, 1.0, 1.0, 0.0, 0.0, 1.0, 1.0, 0.0, 0.0, 1.0, 1.0, 0.0, 0.0, 1.0, 1.0, 0.0, 0.0, 1.0, 1.0, 0.0, 0.0, 1.0, 1.0, 0.0, 0.0, 1.0, 1.0, 0.0, 0.0, 1.0, 1.0, 0.0, 0.0, 1.0, 1.0, 0.0, 0.0, 1.0, 1.0, 0.0, 0.0, 1.0, 1.0, 0.0, 0.0, 1.0, 1.0, 0.0, 0.0, 1.0, 1.0, 0.0, 0.0, 1.0, 1.0, 0.0, 0.0, 1.0, 1.0, 0.0, 0.0, 1.0, 1.0, 0.0, 0.0, 1.0, 1.0, 0.0, 0.0, 1.0, 1.0, 0.0, 0.0, 1.0, 1.0, 0.0, 0.0, 1.0, 1.0, 0.0, 0.0, 1.0, 1.0, 0.0, 0.0, 1.0, 1.0, 0.0, 0.0, 1.0, 1.0, 0.0, 0.0, 1.0, 1.0, 0.0, 0.0, 1.0, 1.0, 0.0, 0.0, 1.0, 1.0, 0.0, 0.0, 1.0, 1.0, 0.0, 0.0, 1.0, 1.0, 0.0, 0.0, 1.0, 1.0, 0.0, 0.0, 1.0, 1.0, 0.0, 0.0, 1.0, 1.0, 0.0, 0.0, 1.0, 1.0, 0.0, 0.0, 1.0, 1.0, 0.0, 0.0, 1.0, 1.0, 0.0, 0.0, 1.0, 1.0, 0.0, 0.0, 1.0, 1.0, 0.0, 0.0, 1.0, 1.0, 0.0, 0.0, 1.0, 1.0, 0.0, 0.0, 1.0, 1.0, 0.0, 0.0, 1.0, 1.0, 0.0, 0.0, 1.0, 1.0, 0.0, 0.0, 1.0, 1.0, 0.0, 0.0, 1.0, 1.0, 0.0, 0.0, 1.0, 1.0, 0.0, 0.0, 1.0, 1.0, 0.0, 0.0, 1.0, 1.0, 0.0, 0.0, 1.0, 1.0, 0.0, 0.0, 1.0, 1.0, 0.0, 0.0, 1.0, 1.0, 0.0, 0.0, 1.0, 1.0, 0.0, 0.0, 1.0, 1.0, 0.0, 0.0, 1.0, 1.0])
me_cylinder.use_remesh_preserve_volume = False
me_cylinder.use_remesh_preserve_attributes = False
me_cylinder.use_mirror_vertex_groups = False
me_cylinder.update()

# ---- objects
ob_wrath = bpy.data.objects.new('Wrath', me_cube)
ob_weapon_pivot_002 = bpy.data.objects.new('Weapon Pivot.002', None)
ob_weapon_pivot_001 = bpy.data.objects.new('Weapon Pivot.001', None)
ob_weapon_pivot = bpy.data.objects.new('Weapon Pivot', None)
ob_jet_mesh_001 = bpy.data.objects.new('Jet Mesh.001', me_cylinder)
ob_jet_pivot_001 = bpy.data.objects.new('Jet Pivot.001', None)
ob_jet_mesh_002 = bpy.data.objects.new('Jet Mesh.002', me_cylinder)
ob_jet_pivot_002 = bpy.data.objects.new('Jet Pivot.002', None)
ob_jet_mesh_003 = bpy.data.objects.new('Jet Mesh.003', me_cylinder)
ob_jet_pivot_003 = bpy.data.objects.new('Jet Pivot.003', None)
ob_jet_mesh = bpy.data.objects.new('Jet Mesh', me_cylinder)
ob_jet_pivot = bpy.data.objects.new('Jet Pivot', None)

# ---- transforms, parenting, visibility, modifiers, constraints
ob_wrath.location = (0.0, 0.0, 0.0)
ob_wrath.lineart.crease_threshold = 0.0
ob_weapon_pivot_002.parent = ob_wrath
ob_weapon_pivot_002.location = (-0.6136, -2.079, 0.0)
ob_weapon_pivot_002.rotation_euler = (1.571, 3.775e-08, 0.5236)
ob_weapon_pivot_002.empty_display_type = 'ARROWS'
ob_weapon_pivot_002.empty_image_offset = (0.0, 0.0)
ob_weapon_pivot_002.lineart.crease_threshold = 0.0
ob_weapon_pivot_001.parent = ob_wrath
ob_weapon_pivot_001.location = (0.6136, -2.079, 0.0)
ob_weapon_pivot_001.rotation_euler = (1.571, -3.775e-08, -0.5236)
ob_weapon_pivot_001.empty_display_type = 'ARROWS'
ob_weapon_pivot_001.empty_image_offset = (0.0, 0.0)
ob_weapon_pivot_001.lineart.crease_threshold = 0.0
ob_weapon_pivot.parent = ob_wrath
ob_weapon_pivot.location = (0.0, -2.2, 1.719e-08)
ob_weapon_pivot.rotation_euler = (1.571, -0.0, 0.0)
ob_weapon_pivot.empty_display_type = 'ARROWS'
ob_weapon_pivot.empty_image_offset = (0.0, 0.0)
ob_weapon_pivot.lineart.crease_threshold = 0.0
ob_jet_mesh_001.parent = ob_wrath
ob_jet_mesh_001.location = (-0.7, 1.245, 0.2566)
ob_jet_mesh_001.rotation_euler = (-1.482, 0.4363, 0.5638)
ob_jet_mesh_001.lineart.crease_threshold = 0.0
ob_jet_pivot_001.parent = ob_jet_mesh_001
ob_jet_pivot_001.matrix_parent_inverse = Matrix(((0.766, 0.4843, -0.4226, 0.04158), (-0.4033, -0.1499, -0.9027, 0.136), (-0.5006, 0.862, 0.08049, -1.444), (0.0, 0.0, 0.0, 1.0)))
ob_jet_pivot_001.location = (-1.271, 2.229, 0.3484)
ob_jet_pivot_001.rotation_euler = (-1.482, 0.4363, 0.5638)
ob_jet_pivot_001.empty_display_type = 'ARROWS'
ob_jet_pivot_001.empty_image_offset = (0.0, 0.0)
ob_jet_pivot_001.lineart.crease_threshold = 0.0
ob_jet_mesh_002.parent = ob_wrath
ob_jet_mesh_002.location = (0.7, 1.245, 0.2566)
ob_jet_mesh_002.rotation_euler = (-1.482, -0.4363, -0.5638)
ob_jet_mesh_002.lineart.crease_threshold = 0.0
ob_jet_pivot_002.parent = ob_jet_mesh_002
ob_jet_pivot_002.matrix_parent_inverse = Matrix(((0.766, -0.4843, 0.4226, -0.04158), (0.4033, -0.1499, -0.9027, 0.136), (0.5006, 0.862, 0.08049, -1.444), (0.0, 0.0, 0.0, 1.0)))
ob_jet_pivot_002.location = (1.271, 2.229, 0.3484)
ob_jet_pivot_002.rotation_euler = (-1.482, -0.4363, -0.5638)
ob_jet_pivot_002.empty_display_type = 'ARROWS'
ob_jet_pivot_002.empty_image_offset = (0.0, 0.0)
ob_jet_pivot_002.lineart.crease_threshold = 0.0
ob_jet_mesh_003.parent = ob_wrath
ob_jet_mesh_003.location = (0.6063, 0.8565, 0.7146)
ob_jet_mesh_003.rotation_euler = (-0.8926, -0.0, -0.6981)
ob_jet_mesh_003.lineart.crease_threshold = 0.0
ob_jet_pivot_003.parent = ob_jet_mesh_003
ob_jet_pivot_003.matrix_parent_inverse = Matrix(((0.766, -0.6428, -3.353e-08, 0.08609), (0.4033, 0.4806, -0.7787, -0.09965), (0.5006, 0.5965, 0.6274, -1.263), (0.0, 0.0, 0.0, 1.0)))
ob_jet_pivot_003.location = (1.177, 1.537, 1.43)
ob_jet_pivot_003.rotation_euler = (-0.8926, 0.0, -0.6981)
ob_jet_pivot_003.empty_display_type = 'ARROWS'
ob_jet_pivot_003.empty_image_offset = (0.0, 0.0)
ob_jet_pivot_003.lineart.crease_threshold = 0.0
ob_jet_mesh.parent = ob_wrath
ob_jet_mesh.location = (-0.6063, 0.8565, 0.7146)
ob_jet_mesh.rotation_euler = (-0.8926, -0.0, 0.6981)
ob_jet_mesh.lineart.crease_threshold = 0.0
ob_jet_pivot.parent = ob_jet_mesh
ob_jet_pivot.matrix_parent_inverse = Matrix(((0.766, 0.6428, 7.451e-09, -0.08609), (-0.4033, 0.4806, -0.7787, -0.09965), (-0.5006, 0.5965, 0.6274, -1.263), (0.0, 0.0, 0.0, 1.0)))
ob_jet_pivot.location = (-1.177, 1.537, 1.43)
ob_jet_pivot.rotation_euler = (-0.8926, 0.0, 0.6981)
ob_jet_pivot.empty_display_type = 'ARROWS'
ob_jet_pivot.empty_image_offset = (0.0, 0.0)
ob_jet_pivot.lineart.crease_threshold = 0.0

# ---- collection membership
col_collection_1.objects.link(ob_wrath)
col_collection_1.objects.link(ob_weapon_pivot_002)
col_collection_1.objects.link(ob_weapon_pivot_001)
col_collection_1.objects.link(ob_weapon_pivot)
col_collection_1.objects.link(ob_jet_mesh_001)
col_collection_1.objects.link(ob_jet_pivot_001)
col_collection_1.objects.link(ob_jet_mesh_002)
col_collection_1.objects.link(ob_jet_pivot_002)
col_collection_1.objects.link(ob_jet_mesh_003)
col_collection_1.objects.link(ob_jet_pivot_003)
col_collection_1.objects.link(ob_jet_mesh)
col_collection_1.objects.link(ob_jet_pivot)

# ---- scene / render settings (as saved in the file)
scene.frame_start = 1; scene.frame_end = 250; scene.frame_set(1)
scene.render.engine = 'BLENDER_EEVEE_NEXT'
scene.render.image_settings.color_mode = 'RGB'
scene.render.image_settings.compression = 90
scene.render.resolution_percentage = 50
scene.render.dither_intensity = 0.0
scene.render.bake_margin = 40
scene.render.bake_bias = 0.0
scene.cycles.use_denoising = False
scene.cycles.samples = 128
scene.cycles.sampling_pattern = 'TABULATED_SOBOL'
scene.cycles.light_sampling_threshold = 0.0
scene.cycles.use_adaptive_sampling = False
scene.cycles.use_light_tree = False
scene.cycles.blur_glossy = 0.0
scene.cycles.sample_clamp_indirect = 0.0
scene.view_settings.view_transform = 'Standard'
bpy.context.view_layer.update()

# ---- added for rendering (the .blend has no active camera): camera
cam_auto = bpy.data.cameras.new('AutoCamera')
cam_auto.lens = 50.0
cam_auto.sensor_width = 36.0
cam_auto.clip_end = 1000.0
ob_auto_camera = bpy.data.objects.new('AutoCamera', cam_auto)
scene.collection.objects.link(ob_auto_camera)
ob_auto_camera.location = (5.22169, -6.17741, 4.86228)
ob_auto_camera.rotation_euler = (1.09748, -7.21219e-08, 0.694738)
scene.camera = ob_auto_camera
bpy.context.view_layer.update()
